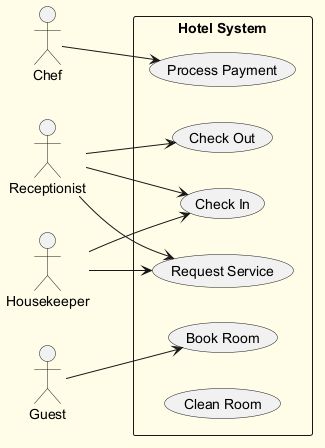

The diagram above was rendered by PlantUML. Its source (embedded in the PNG):
@startuml
skinparam backgroundColor #FFFDE7
skinparam classBackgroundColor #FFF9C4
skinparam classBorderColor #F57F17
left to right direction
actor "Chef" as Chef
actor "Receptionist" as Receptionist
actor "Guest" as Guest
actor "Housekeeper" as Housekeeper
rectangle "Hotel System" {
  usecase "Process Payment" as UC_ProcessPayment
  usecase "Check In" as UC_CheckIn
  usecase "Request Service" as UC_RequestService
  usecase "Book Room" as UC_BookRoom
  usecase "Check Out" as UC_CheckOut
  usecase "Clean Room" as UC_CleanRoom
}
Chef --> UC_ProcessPayment
Receptionist --> UC_CheckOut
Receptionist --> UC_CheckIn
Receptionist --> UC_RequestService
Guest --> UC_BookRoom
Housekeeper --> UC_RequestService
Housekeeper --> UC_CheckIn
@enduml